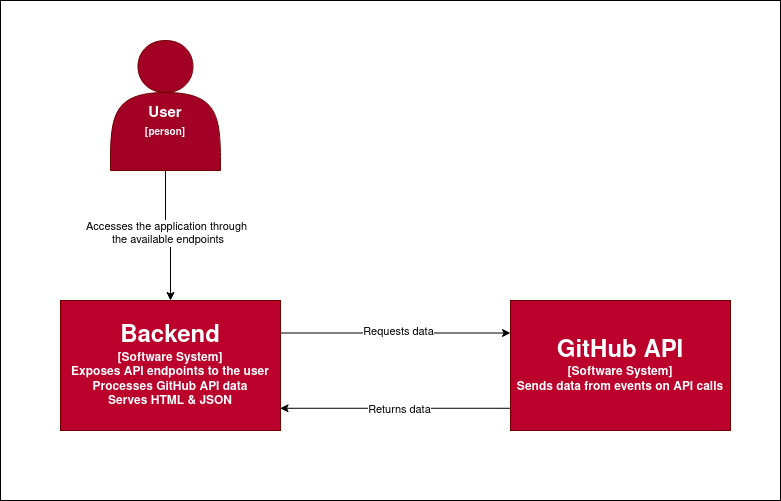

The diagram above was exported from draw.io. Its source (the exported page's mxGraphModel, read from the mxfile embedded in the PNG):
<mxGraphModel dx="1434" dy="747" grid="1" gridSize="10" guides="1" tooltips="1" connect="1" arrows="1" fold="1" page="1" pageScale="1" pageWidth="850" pageHeight="1100" math="0" shadow="0">
  <root>
    <mxCell id="0" />
    <mxCell id="1" parent="0" />
    <mxCell id="Rq8hEWf4EyL2pgDpgB34-11" value="" style="whiteSpace=wrap;html=1;" vertex="1" parent="1">
      <mxGeometry x="60" y="60" width="780" height="500" as="geometry" />
    </mxCell>
    <mxCell id="Rq8hEWf4EyL2pgDpgB34-9" style="edgeStyle=orthogonalEdgeStyle;rounded=0;orthogonalLoop=1;jettySize=auto;html=1;entryX=0.5;entryY=0;entryDx=0;entryDy=0;" edge="1" parent="1" source="Rq8hEWf4EyL2pgDpgB34-1" target="Rq8hEWf4EyL2pgDpgB34-2">
      <mxGeometry relative="1" as="geometry" />
    </mxCell>
    <mxCell id="Rq8hEWf4EyL2pgDpgB34-10" value="&lt;div&gt;Accesses the application through&lt;/div&gt;&lt;div&gt;&amp;nbsp;the available endpoints&lt;/div&gt;" style="edgeLabel;html=1;align=center;verticalAlign=middle;resizable=0;points=[];" vertex="1" connectable="0" parent="Rq8hEWf4EyL2pgDpgB34-9">
      <mxGeometry x="-0.1359" y="-1" relative="1" as="geometry">
        <mxPoint x="1" y="4" as="offset" />
      </mxGeometry>
    </mxCell>
    <mxCell id="Rq8hEWf4EyL2pgDpgB34-1" value="&lt;div&gt;&lt;font style=&quot;font-size: 15px;&quot;&gt;&lt;b&gt;User&lt;/b&gt;&lt;/font&gt;&lt;/div&gt;&lt;div&gt;&lt;font style=&quot;font-size: 15px;&quot;&gt;&lt;b&gt;&lt;font style=&quot;font-size: 10px;&quot;&gt;[person]&lt;/font&gt;&lt;br&gt;&lt;/b&gt;&lt;/font&gt;&lt;/div&gt;" style="shape=actor;whiteSpace=wrap;html=1;fillColor=#a20025;fontColor=#ffffff;strokeColor=#6F0000;spacingTop=34;" vertex="1" parent="1">
      <mxGeometry x="170" y="100" width="110" height="130" as="geometry" />
    </mxCell>
    <mxCell id="Rq8hEWf4EyL2pgDpgB34-4" value="" style="edgeStyle=orthogonalEdgeStyle;rounded=0;orthogonalLoop=1;jettySize=auto;html=1;exitX=1;exitY=0.25;exitDx=0;exitDy=0;entryX=0;entryY=0.25;entryDx=0;entryDy=0;" edge="1" parent="1" source="Rq8hEWf4EyL2pgDpgB34-2" target="Rq8hEWf4EyL2pgDpgB34-3">
      <mxGeometry relative="1" as="geometry" />
    </mxCell>
    <mxCell id="Rq8hEWf4EyL2pgDpgB34-7" value="Requests data" style="edgeLabel;html=1;align=center;verticalAlign=middle;resizable=0;points=[];" vertex="1" connectable="0" parent="Rq8hEWf4EyL2pgDpgB34-4">
      <mxGeometry x="-0.1621" y="1" relative="1" as="geometry">
        <mxPoint x="21" y="-1" as="offset" />
      </mxGeometry>
    </mxCell>
    <mxCell id="Rq8hEWf4EyL2pgDpgB34-2" value="&lt;div&gt;&lt;b&gt;&lt;font style=&quot;font-size: 24px;&quot;&gt;Backend&lt;/font&gt;&lt;br&gt;&lt;/b&gt;&lt;/div&gt;&lt;div&gt;&lt;b&gt;[Software System]&lt;/b&gt;&lt;/div&gt;&lt;div&gt;&lt;b&gt;Exposes API endpoints to the user&lt;/b&gt;&lt;/div&gt;&lt;div&gt;&lt;b&gt;Processes GitHub API data&lt;/b&gt;&lt;/div&gt;&lt;div&gt;&lt;b&gt;Serves HTML &amp;amp; JSON&lt;/b&gt;&lt;br&gt;&lt;/div&gt;" style="rounded=0;whiteSpace=wrap;html=1;fillColor=#BA002B;fontColor=#ffffff;strokeColor=#6F0000;verticalAlign=middle;" vertex="1" parent="1">
      <mxGeometry x="120" y="360" width="220" height="130" as="geometry" />
    </mxCell>
    <mxCell id="Rq8hEWf4EyL2pgDpgB34-6" value="" style="edgeStyle=orthogonalEdgeStyle;rounded=0;orthogonalLoop=1;jettySize=auto;html=1;exitX=0.001;exitY=0.829;exitDx=0;exitDy=0;exitPerimeter=0;entryX=0.998;entryY=0.829;entryDx=0;entryDy=0;entryPerimeter=0;" edge="1" parent="1" source="Rq8hEWf4EyL2pgDpgB34-3" target="Rq8hEWf4EyL2pgDpgB34-2">
      <mxGeometry relative="1" as="geometry" />
    </mxCell>
    <mxCell id="Rq8hEWf4EyL2pgDpgB34-3" value="&lt;div&gt;&lt;b&gt;&lt;font style=&quot;font-size: 24px;&quot;&gt;GitHub API&lt;/font&gt;&lt;br&gt;&lt;/b&gt;&lt;/div&gt;&lt;div&gt;&lt;b&gt;[Software System]&lt;/b&gt;&lt;/div&gt;&lt;div&gt;&lt;b&gt;Sends data from events on API calls&lt;/b&gt;&lt;br&gt;&lt;/div&gt;" style="rounded=0;whiteSpace=wrap;html=1;fillColor=#BA002B;fontColor=#ffffff;strokeColor=#6F0000;verticalAlign=middle;" vertex="1" parent="1">
      <mxGeometry x="570" y="360" width="220" height="130" as="geometry" />
    </mxCell>
    <mxCell id="Rq8hEWf4EyL2pgDpgB34-8" value="Returns data" style="edgeLabel;html=1;align=center;verticalAlign=middle;resizable=0;points=[];" vertex="1" connectable="0" parent="1">
      <mxGeometry x="459.9955172413793" y="450" as="geometry">
        <mxPoint x="-1" y="18" as="offset" />
      </mxGeometry>
    </mxCell>
  </root>
</mxGraphModel>